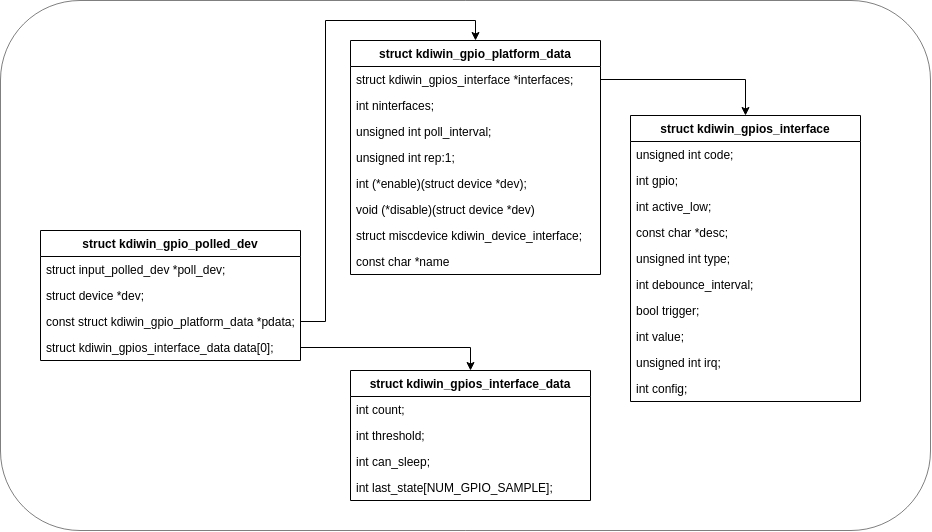

The diagram above was exported from draw.io. Its source (the exported page's mxGraphModel, read from the mxfile embedded in the PNG):
<mxGraphModel dx="1320" dy="1769" grid="1" gridSize="10" guides="1" tooltips="1" connect="1" arrows="1" fold="1" page="1" pageScale="1" pageWidth="827" pageHeight="1169" math="0" shadow="0">
  <root>
    <mxCell id="0" />
    <mxCell id="1" parent="0" />
    <mxCell id="2" value="" style="rounded=1;whiteSpace=wrap;html=1;opacity=50;glass=0;sketch=0;shadow=0;" vertex="1" parent="1">
      <mxGeometry x="270" y="470" width="930" height="530" as="geometry" />
    </mxCell>
    <mxCell id="3" value="struct kdiwin_gpio_platform_data" style="swimlane;fontStyle=1;childLayout=stackLayout;horizontal=1;startSize=26;fillColor=none;horizontalStack=0;resizeParent=1;resizeParentMax=0;resizeLast=0;collapsible=1;marginBottom=0;" vertex="1" parent="1">
      <mxGeometry x="620" y="510" width="250" height="234" as="geometry" />
    </mxCell>
    <mxCell id="4" value="struct kdiwin_gpios_interface *interfaces;" style="text;strokeColor=none;fillColor=none;align=left;verticalAlign=top;spacingLeft=4;spacingRight=4;overflow=hidden;rotatable=0;points=[[0,0.5],[1,0.5]];portConstraint=eastwest;" vertex="1" parent="3">
      <mxGeometry y="26" width="250" height="26" as="geometry" />
    </mxCell>
    <mxCell id="5" value="int ninterfaces;" style="text;strokeColor=none;fillColor=none;align=left;verticalAlign=top;spacingLeft=4;spacingRight=4;overflow=hidden;rotatable=0;points=[[0,0.5],[1,0.5]];portConstraint=eastwest;" vertex="1" parent="3">
      <mxGeometry y="52" width="250" height="26" as="geometry" />
    </mxCell>
    <mxCell id="6" value="unsigned int poll_interval;" style="text;strokeColor=none;fillColor=none;align=left;verticalAlign=top;spacingLeft=4;spacingRight=4;overflow=hidden;rotatable=0;points=[[0,0.5],[1,0.5]];portConstraint=eastwest;" vertex="1" parent="3">
      <mxGeometry y="78" width="250" height="26" as="geometry" />
    </mxCell>
    <mxCell id="7" value="unsigned int rep:1;" style="text;strokeColor=none;fillColor=none;align=left;verticalAlign=top;spacingLeft=4;spacingRight=4;overflow=hidden;rotatable=0;points=[[0,0.5],[1,0.5]];portConstraint=eastwest;" vertex="1" parent="3">
      <mxGeometry y="104" width="250" height="26" as="geometry" />
    </mxCell>
    <mxCell id="8" value="int (*enable)(struct device *dev);" style="text;strokeColor=none;fillColor=none;align=left;verticalAlign=top;spacingLeft=4;spacingRight=4;overflow=hidden;rotatable=0;points=[[0,0.5],[1,0.5]];portConstraint=eastwest;" vertex="1" parent="3">
      <mxGeometry y="130" width="250" height="26" as="geometry" />
    </mxCell>
    <mxCell id="9" value="void (*disable)(struct device *dev)" style="text;strokeColor=none;fillColor=none;align=left;verticalAlign=top;spacingLeft=4;spacingRight=4;overflow=hidden;rotatable=0;points=[[0,0.5],[1,0.5]];portConstraint=eastwest;" vertex="1" parent="3">
      <mxGeometry y="156" width="250" height="26" as="geometry" />
    </mxCell>
    <mxCell id="10" value="struct miscdevice kdiwin_device_interface;" style="text;strokeColor=none;fillColor=none;align=left;verticalAlign=top;spacingLeft=4;spacingRight=4;overflow=hidden;rotatable=0;points=[[0,0.5],[1,0.5]];portConstraint=eastwest;" vertex="1" parent="3">
      <mxGeometry y="182" width="250" height="26" as="geometry" />
    </mxCell>
    <mxCell id="11" value="const char *name" style="text;strokeColor=none;fillColor=none;align=left;verticalAlign=top;spacingLeft=4;spacingRight=4;overflow=hidden;rotatable=0;points=[[0,0.5],[1,0.5]];portConstraint=eastwest;" vertex="1" parent="3">
      <mxGeometry y="208" width="250" height="26" as="geometry" />
    </mxCell>
    <mxCell id="12" value="struct kdiwin_gpios_interface" style="swimlane;fontStyle=1;childLayout=stackLayout;horizontal=1;startSize=26;fillColor=none;horizontalStack=0;resizeParent=1;resizeParentMax=0;resizeLast=0;collapsible=1;marginBottom=0;" vertex="1" parent="1">
      <mxGeometry x="900" y="585" width="230" height="286" as="geometry" />
    </mxCell>
    <mxCell id="13" value="unsigned int code;" style="text;strokeColor=none;fillColor=none;align=left;verticalAlign=top;spacingLeft=4;spacingRight=4;overflow=hidden;rotatable=0;points=[[0,0.5],[1,0.5]];portConstraint=eastwest;" vertex="1" parent="12">
      <mxGeometry y="26" width="230" height="26" as="geometry" />
    </mxCell>
    <mxCell id="14" value="int gpio;" style="text;strokeColor=none;fillColor=none;align=left;verticalAlign=top;spacingLeft=4;spacingRight=4;overflow=hidden;rotatable=0;points=[[0,0.5],[1,0.5]];portConstraint=eastwest;" vertex="1" parent="12">
      <mxGeometry y="52" width="230" height="26" as="geometry" />
    </mxCell>
    <mxCell id="15" value="int active_low;" style="text;strokeColor=none;fillColor=none;align=left;verticalAlign=top;spacingLeft=4;spacingRight=4;overflow=hidden;rotatable=0;points=[[0,0.5],[1,0.5]];portConstraint=eastwest;" vertex="1" parent="12">
      <mxGeometry y="78" width="230" height="26" as="geometry" />
    </mxCell>
    <mxCell id="16" value="const char *desc;" style="text;strokeColor=none;fillColor=none;align=left;verticalAlign=top;spacingLeft=4;spacingRight=4;overflow=hidden;rotatable=0;points=[[0,0.5],[1,0.5]];portConstraint=eastwest;" vertex="1" parent="12">
      <mxGeometry y="104" width="230" height="26" as="geometry" />
    </mxCell>
    <mxCell id="17" value="unsigned int type;" style="text;strokeColor=none;fillColor=none;align=left;verticalAlign=top;spacingLeft=4;spacingRight=4;overflow=hidden;rotatable=0;points=[[0,0.5],[1,0.5]];portConstraint=eastwest;" vertex="1" parent="12">
      <mxGeometry y="130" width="230" height="26" as="geometry" />
    </mxCell>
    <mxCell id="18" value="int debounce_interval;" style="text;strokeColor=none;fillColor=none;align=left;verticalAlign=top;spacingLeft=4;spacingRight=4;overflow=hidden;rotatable=0;points=[[0,0.5],[1,0.5]];portConstraint=eastwest;" vertex="1" parent="12">
      <mxGeometry y="156" width="230" height="26" as="geometry" />
    </mxCell>
    <mxCell id="19" value="bool trigger;" style="text;strokeColor=none;fillColor=none;align=left;verticalAlign=top;spacingLeft=4;spacingRight=4;overflow=hidden;rotatable=0;points=[[0,0.5],[1,0.5]];portConstraint=eastwest;" vertex="1" parent="12">
      <mxGeometry y="182" width="230" height="26" as="geometry" />
    </mxCell>
    <mxCell id="20" value="int value;" style="text;strokeColor=none;fillColor=none;align=left;verticalAlign=top;spacingLeft=4;spacingRight=4;overflow=hidden;rotatable=0;points=[[0,0.5],[1,0.5]];portConstraint=eastwest;" vertex="1" parent="12">
      <mxGeometry y="208" width="230" height="26" as="geometry" />
    </mxCell>
    <mxCell id="21" value="unsigned int irq;" style="text;strokeColor=none;fillColor=none;align=left;verticalAlign=top;spacingLeft=4;spacingRight=4;overflow=hidden;rotatable=0;points=[[0,0.5],[1,0.5]];portConstraint=eastwest;" vertex="1" parent="12">
      <mxGeometry y="234" width="230" height="26" as="geometry" />
    </mxCell>
    <mxCell id="22" value="int config;" style="text;strokeColor=none;fillColor=none;align=left;verticalAlign=top;spacingLeft=4;spacingRight=4;overflow=hidden;rotatable=0;points=[[0,0.5],[1,0.5]];portConstraint=eastwest;" vertex="1" parent="12">
      <mxGeometry y="260" width="230" height="26" as="geometry" />
    </mxCell>
    <mxCell id="23" style="edgeStyle=orthogonalEdgeStyle;rounded=0;orthogonalLoop=1;jettySize=auto;html=1;entryX=0.5;entryY=0;entryDx=0;entryDy=0;" edge="1" source="4" target="12" parent="1">
      <mxGeometry relative="1" as="geometry" />
    </mxCell>
    <mxCell id="24" value="struct kdiwin_gpios_interface_data" style="swimlane;fontStyle=1;childLayout=stackLayout;horizontal=1;startSize=26;fillColor=none;horizontalStack=0;resizeParent=1;resizeParentMax=0;resizeLast=0;collapsible=1;marginBottom=0;" vertex="1" parent="1">
      <mxGeometry x="620" y="840" width="240" height="130" as="geometry" />
    </mxCell>
    <mxCell id="25" value="int count;" style="text;strokeColor=none;fillColor=none;align=left;verticalAlign=top;spacingLeft=4;spacingRight=4;overflow=hidden;rotatable=0;points=[[0,0.5],[1,0.5]];portConstraint=eastwest;" vertex="1" parent="24">
      <mxGeometry y="26" width="240" height="26" as="geometry" />
    </mxCell>
    <mxCell id="26" value="int threshold;" style="text;strokeColor=none;fillColor=none;align=left;verticalAlign=top;spacingLeft=4;spacingRight=4;overflow=hidden;rotatable=0;points=[[0,0.5],[1,0.5]];portConstraint=eastwest;" vertex="1" parent="24">
      <mxGeometry y="52" width="240" height="26" as="geometry" />
    </mxCell>
    <mxCell id="27" value="int can_sleep;" style="text;strokeColor=none;fillColor=none;align=left;verticalAlign=top;spacingLeft=4;spacingRight=4;overflow=hidden;rotatable=0;points=[[0,0.5],[1,0.5]];portConstraint=eastwest;" vertex="1" parent="24">
      <mxGeometry y="78" width="240" height="26" as="geometry" />
    </mxCell>
    <mxCell id="28" value="int last_state[NUM_GPIO_SAMPLE];" style="text;strokeColor=none;fillColor=none;align=left;verticalAlign=top;spacingLeft=4;spacingRight=4;overflow=hidden;rotatable=0;points=[[0,0.5],[1,0.5]];portConstraint=eastwest;" vertex="1" parent="24">
      <mxGeometry y="104" width="240" height="26" as="geometry" />
    </mxCell>
    <mxCell id="29" value="struct kdiwin_gpio_polled_dev" style="swimlane;fontStyle=1;childLayout=stackLayout;horizontal=1;startSize=26;fillColor=none;horizontalStack=0;resizeParent=1;resizeParentMax=0;resizeLast=0;collapsible=1;marginBottom=0;" vertex="1" parent="1">
      <mxGeometry x="310" y="700" width="260" height="130" as="geometry" />
    </mxCell>
    <mxCell id="30" value="struct input_polled_dev *poll_dev;" style="text;strokeColor=none;fillColor=none;align=left;verticalAlign=top;spacingLeft=4;spacingRight=4;overflow=hidden;rotatable=0;points=[[0,0.5],[1,0.5]];portConstraint=eastwest;" vertex="1" parent="29">
      <mxGeometry y="26" width="260" height="26" as="geometry" />
    </mxCell>
    <mxCell id="31" value="struct device *dev;" style="text;strokeColor=none;fillColor=none;align=left;verticalAlign=top;spacingLeft=4;spacingRight=4;overflow=hidden;rotatable=0;points=[[0,0.5],[1,0.5]];portConstraint=eastwest;" vertex="1" parent="29">
      <mxGeometry y="52" width="260" height="26" as="geometry" />
    </mxCell>
    <mxCell id="32" value="const struct kdiwin_gpio_platform_data *pdata;" style="text;strokeColor=none;fillColor=none;align=left;verticalAlign=top;spacingLeft=4;spacingRight=4;overflow=hidden;rotatable=0;points=[[0,0.5],[1,0.5]];portConstraint=eastwest;" vertex="1" parent="29">
      <mxGeometry y="78" width="260" height="26" as="geometry" />
    </mxCell>
    <mxCell id="33" value="struct kdiwin_gpios_interface_data data[0];" style="text;strokeColor=none;fillColor=none;align=left;verticalAlign=top;spacingLeft=4;spacingRight=4;overflow=hidden;rotatable=0;points=[[0,0.5],[1,0.5]];portConstraint=eastwest;" vertex="1" parent="29">
      <mxGeometry y="104" width="260" height="26" as="geometry" />
    </mxCell>
    <mxCell id="34" style="edgeStyle=orthogonalEdgeStyle;rounded=0;orthogonalLoop=1;jettySize=auto;html=1;entryX=0.5;entryY=0;entryDx=0;entryDy=0;" edge="1" source="33" target="24" parent="1">
      <mxGeometry relative="1" as="geometry" />
    </mxCell>
    <mxCell id="35" style="edgeStyle=orthogonalEdgeStyle;rounded=0;orthogonalLoop=1;jettySize=auto;html=1;entryX=0.5;entryY=0;entryDx=0;entryDy=0;" edge="1" source="32" target="3" parent="1">
      <mxGeometry relative="1" as="geometry" />
    </mxCell>
  </root>
</mxGraphModel>